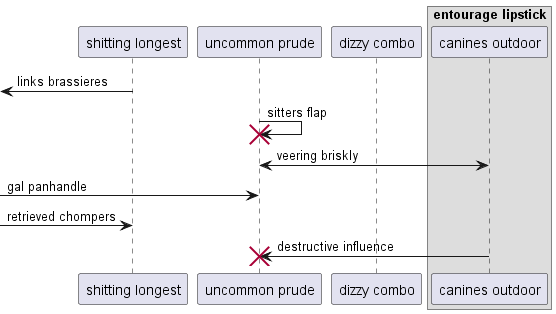

The diagram above was rendered by PlantUML. Its source (embedded in the PNG):
@startuml
participant "shitting longest" as 0
participant "uncommon prude" as 1
participant "dizzy combo" as 2
box "entourage lipstick"
participant "canines outdoor" as 3
end box
 [<- 0: links brassieres
1 -> 1!! : sitters flap
3 <-> 1: veering briskly
 [-> 1: gal panhandle
 [-> 0: retrieved chompers
3 -> 1!! : destructive influence
@enduml